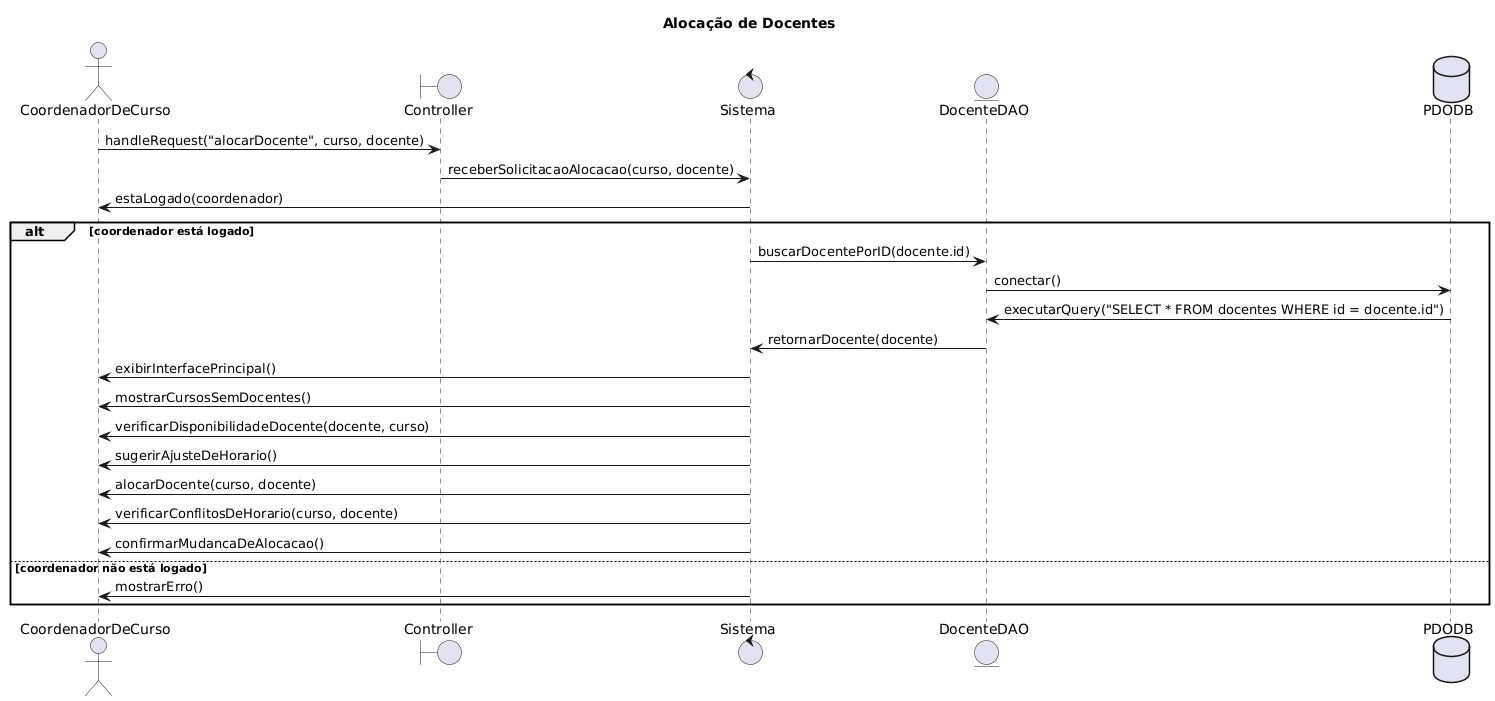

The diagram above was rendered by PlantUML. Its source (embedded in the PNG):
@startuml
title Alocação de Docentes
actor CoordenadorDeCurso
boundary Controller
control Sistema
entity DocenteDAO
database PDODB

CoordenadorDeCurso -> Controller: handleRequest("alocarDocente", curso, docente)
Controller -> Sistema: receberSolicitacaoAlocacao(curso, docente)
Sistema -> CoordenadorDeCurso: estaLogado(coordenador)
alt coordenador está logado
    Sistema -> DocenteDAO: buscarDocentePorID(docente.id)
    DocenteDAO -> PDODB: conectar()
    PDODB -> DocenteDAO: executarQuery("SELECT * FROM docentes WHERE id = docente.id")
    DocenteDAO -> Sistema: retornarDocente(docente)
    Sistema -> CoordenadorDeCurso: exibirInterfacePrincipal()
    Sistema -> CoordenadorDeCurso: mostrarCursosSemDocentes()
    Sistema -> CoordenadorDeCurso: verificarDisponibilidadeDocente(docente, curso)
    Sistema -> CoordenadorDeCurso: sugerirAjusteDeHorario()
    Sistema -> CoordenadorDeCurso: alocarDocente(curso, docente)
    Sistema -> CoordenadorDeCurso: verificarConflitosDeHorario(curso, docente)
    Sistema -> CoordenadorDeCurso: confirmarMudancaDeAlocacao()
else coordenador não está logado
    Sistema -> CoordenadorDeCurso: mostrarErro()
end
@enduml